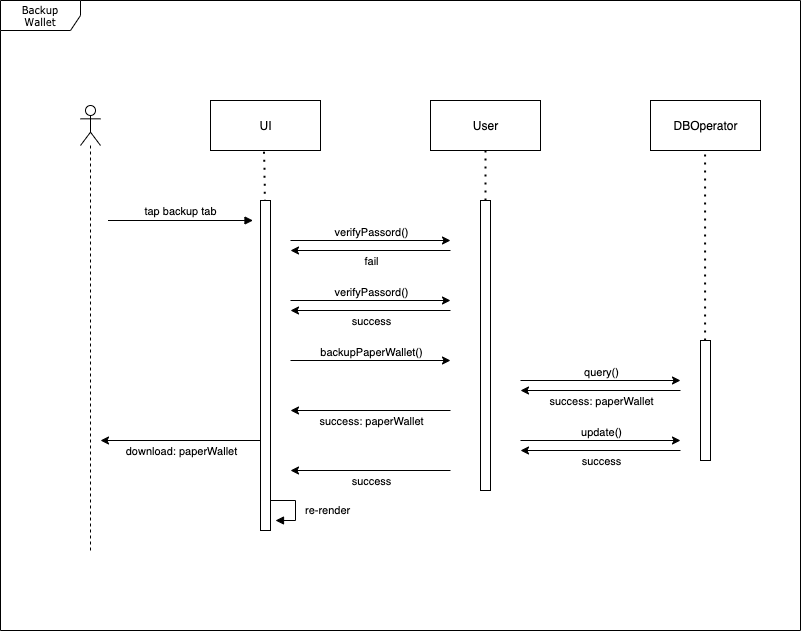

The diagram above was exported from draw.io. Its source (the exported page's mxGraphModel, read from the mxfile embedded in the PNG):
<mxGraphModel dx="2374" dy="1440" grid="1" gridSize="10" guides="1" tooltips="1" connect="1" arrows="1" fold="1" page="1" pageScale="1" pageWidth="850" pageHeight="1100" math="0" shadow="0">
  <root>
    <mxCell id="0" />
    <mxCell id="1" parent="0" />
    <mxCell id="Q27JY28-GFssJ0mxqY8--44" value="" style="group" vertex="1" connectable="0" parent="1">
      <mxGeometry x="1725" y="1320" width="800" height="630" as="geometry" />
    </mxCell>
    <mxCell id="Q27JY28-GFssJ0mxqY8--2" value="Backup&lt;br&gt;Wallet" style="shape=umlFrame;whiteSpace=wrap;html=1;rounded=0;shadow=0;comic=0;labelBackgroundColor=none;strokeWidth=1;fontFamily=Verdana;fontSize=10;align=center;width=80;height=30;" vertex="1" parent="Q27JY28-GFssJ0mxqY8--44">
      <mxGeometry width="800" height="630" as="geometry" />
    </mxCell>
    <mxCell id="Q27JY28-GFssJ0mxqY8--3" value="" style="shape=umlLifeline;participant=umlActor;perimeter=lifelinePerimeter;whiteSpace=wrap;html=1;container=1;collapsible=0;recursiveResize=0;verticalAlign=top;spacingTop=36;outlineConnect=0;" vertex="1" parent="Q27JY28-GFssJ0mxqY8--44">
      <mxGeometry x="80" y="105" width="20" height="445" as="geometry" />
    </mxCell>
    <mxCell id="Q27JY28-GFssJ0mxqY8--4" value="UI" style="html=1;" vertex="1" parent="Q27JY28-GFssJ0mxqY8--44">
      <mxGeometry x="210" y="100" width="110" height="50" as="geometry" />
    </mxCell>
    <mxCell id="Q27JY28-GFssJ0mxqY8--5" value="User" style="html=1;" vertex="1" parent="Q27JY28-GFssJ0mxqY8--44">
      <mxGeometry x="430" y="100" width="110" height="50" as="geometry" />
    </mxCell>
    <mxCell id="Q27JY28-GFssJ0mxqY8--6" value="DBOperator" style="html=1;" vertex="1" parent="Q27JY28-GFssJ0mxqY8--44">
      <mxGeometry x="650" y="100" width="110" height="50" as="geometry" />
    </mxCell>
    <mxCell id="Q27JY28-GFssJ0mxqY8--7" value="" style="endArrow=none;dashed=1;html=1;dashPattern=1 3;strokeWidth=2;exitX=0.45;exitY=0.004;exitDx=0;exitDy=0;exitPerimeter=0;" edge="1" parent="Q27JY28-GFssJ0mxqY8--44" source="Q27JY28-GFssJ0mxqY8--9">
      <mxGeometry x="-951.73" y="-2340" width="50" height="50" as="geometry">
        <mxPoint x="264" y="250" as="sourcePoint" />
        <mxPoint x="263.57000000000016" y="150" as="targetPoint" />
      </mxGeometry>
    </mxCell>
    <mxCell id="Q27JY28-GFssJ0mxqY8--8" value="tap backup tab" style="html=1;verticalAlign=bottom;endArrow=block;" edge="1" parent="Q27JY28-GFssJ0mxqY8--44">
      <mxGeometry width="80" as="geometry">
        <mxPoint x="107.5" y="220" as="sourcePoint" />
        <mxPoint x="252.5" y="220" as="targetPoint" />
      </mxGeometry>
    </mxCell>
    <mxCell id="Q27JY28-GFssJ0mxqY8--9" value="" style="html=1;points=[];perimeter=orthogonalPerimeter;" vertex="1" parent="Q27JY28-GFssJ0mxqY8--44">
      <mxGeometry x="260" y="200" width="10" height="330" as="geometry" />
    </mxCell>
    <mxCell id="Q27JY28-GFssJ0mxqY8--10" value="" style="group" vertex="1" connectable="0" parent="Q27JY28-GFssJ0mxqY8--44">
      <mxGeometry x="290" y="240" width="160" height="10" as="geometry" />
    </mxCell>
    <mxCell id="Q27JY28-GFssJ0mxqY8--11" value="" style="endArrow=classic;html=1;" edge="1" parent="Q27JY28-GFssJ0mxqY8--10">
      <mxGeometry x="-280" y="-480" as="geometry">
        <mxPoint as="sourcePoint" />
        <mxPoint x="160" as="targetPoint" />
      </mxGeometry>
    </mxCell>
    <mxCell id="Q27JY28-GFssJ0mxqY8--12" value="verifyPassord()" style="edgeLabel;resizable=0;html=1;align=center;verticalAlign=middle;" connectable="0" vertex="1" parent="Q27JY28-GFssJ0mxqY8--11">
      <mxGeometry relative="1" as="geometry">
        <mxPoint y="-9.66" as="offset" />
      </mxGeometry>
    </mxCell>
    <mxCell id="Q27JY28-GFssJ0mxqY8--13" value="" style="endArrow=none;html=1;startArrow=classic;startFill=1;endFill=0;" edge="1" parent="Q27JY28-GFssJ0mxqY8--10">
      <mxGeometry x="-280" y="-470" as="geometry">
        <mxPoint y="10" as="sourcePoint" />
        <mxPoint x="160" y="10" as="targetPoint" />
      </mxGeometry>
    </mxCell>
    <mxCell id="Q27JY28-GFssJ0mxqY8--14" value="fail" style="edgeLabel;resizable=0;html=1;align=center;verticalAlign=middle;" connectable="0" vertex="1" parent="Q27JY28-GFssJ0mxqY8--13">
      <mxGeometry relative="1" as="geometry">
        <mxPoint y="10" as="offset" />
      </mxGeometry>
    </mxCell>
    <mxCell id="Q27JY28-GFssJ0mxqY8--15" value="" style="html=1;points=[];perimeter=orthogonalPerimeter;" vertex="1" parent="Q27JY28-GFssJ0mxqY8--44">
      <mxGeometry x="480" y="200" width="10" height="290" as="geometry" />
    </mxCell>
    <mxCell id="Q27JY28-GFssJ0mxqY8--16" value="" style="endArrow=none;dashed=1;html=1;dashPattern=1 3;strokeWidth=2;entryX=0.5;entryY=1;entryDx=0;entryDy=0;" edge="1" parent="Q27JY28-GFssJ0mxqY8--44" target="Q27JY28-GFssJ0mxqY8--5">
      <mxGeometry x="-730.76" y="-2340.3199999999997" width="50" height="50" as="geometry">
        <mxPoint x="485" y="200" as="sourcePoint" />
        <mxPoint x="484.5399999999995" y="149.68000000000006" as="targetPoint" />
      </mxGeometry>
    </mxCell>
    <mxCell id="Q27JY28-GFssJ0mxqY8--17" value="" style="group" vertex="1" connectable="0" parent="Q27JY28-GFssJ0mxqY8--44">
      <mxGeometry x="290" y="300" width="160" height="10" as="geometry" />
    </mxCell>
    <mxCell id="Q27JY28-GFssJ0mxqY8--18" value="" style="endArrow=classic;html=1;" edge="1" parent="Q27JY28-GFssJ0mxqY8--17">
      <mxGeometry x="-280" y="-480" as="geometry">
        <mxPoint as="sourcePoint" />
        <mxPoint x="160" as="targetPoint" />
      </mxGeometry>
    </mxCell>
    <mxCell id="Q27JY28-GFssJ0mxqY8--19" value="verifyPassord()" style="edgeLabel;resizable=0;html=1;align=center;verticalAlign=middle;" connectable="0" vertex="1" parent="Q27JY28-GFssJ0mxqY8--18">
      <mxGeometry relative="1" as="geometry">
        <mxPoint y="-9.66" as="offset" />
      </mxGeometry>
    </mxCell>
    <mxCell id="Q27JY28-GFssJ0mxqY8--20" value="" style="endArrow=none;html=1;startArrow=classic;startFill=1;endFill=0;" edge="1" parent="Q27JY28-GFssJ0mxqY8--17">
      <mxGeometry x="-280" y="-470" as="geometry">
        <mxPoint y="10" as="sourcePoint" />
        <mxPoint x="160" y="10" as="targetPoint" />
      </mxGeometry>
    </mxCell>
    <mxCell id="Q27JY28-GFssJ0mxqY8--21" value="success" style="edgeLabel;resizable=0;html=1;align=center;verticalAlign=middle;" connectable="0" vertex="1" parent="Q27JY28-GFssJ0mxqY8--20">
      <mxGeometry relative="1" as="geometry">
        <mxPoint y="10" as="offset" />
      </mxGeometry>
    </mxCell>
    <mxCell id="Q27JY28-GFssJ0mxqY8--22" value="" style="group" vertex="1" connectable="0" parent="Q27JY28-GFssJ0mxqY8--44">
      <mxGeometry x="290" y="360" width="160" height="10" as="geometry" />
    </mxCell>
    <mxCell id="Q27JY28-GFssJ0mxqY8--23" value="" style="endArrow=classic;html=1;" edge="1" parent="Q27JY28-GFssJ0mxqY8--22">
      <mxGeometry x="-280" y="-480" as="geometry">
        <mxPoint as="sourcePoint" />
        <mxPoint x="160" as="targetPoint" />
      </mxGeometry>
    </mxCell>
    <mxCell id="Q27JY28-GFssJ0mxqY8--24" value="backupPaperWallet()" style="edgeLabel;resizable=0;html=1;align=center;verticalAlign=middle;" connectable="0" vertex="1" parent="Q27JY28-GFssJ0mxqY8--23">
      <mxGeometry relative="1" as="geometry">
        <mxPoint y="-9.66" as="offset" />
      </mxGeometry>
    </mxCell>
    <mxCell id="Q27JY28-GFssJ0mxqY8--25" value="" style="endArrow=none;dashed=1;html=1;dashPattern=1 3;strokeWidth=2;entryX=0.5;entryY=1;entryDx=0;entryDy=0;" edge="1" parent="Q27JY28-GFssJ0mxqY8--44" source="Q27JY28-GFssJ0mxqY8--26">
      <mxGeometry x="-511.18000000000006" y="-2340.3199999999997" width="50" height="50" as="geometry">
        <mxPoint x="704.5799999999995" y="200" as="sourcePoint" />
        <mxPoint x="704.5800000000004" y="150" as="targetPoint" />
      </mxGeometry>
    </mxCell>
    <mxCell id="Q27JY28-GFssJ0mxqY8--26" value="" style="html=1;points=[];perimeter=orthogonalPerimeter;" vertex="1" parent="Q27JY28-GFssJ0mxqY8--44">
      <mxGeometry x="700" y="340" width="10" height="120" as="geometry" />
    </mxCell>
    <mxCell id="Q27JY28-GFssJ0mxqY8--27" value="" style="group" vertex="1" connectable="0" parent="Q27JY28-GFssJ0mxqY8--44">
      <mxGeometry x="520" y="380" width="160" height="10" as="geometry" />
    </mxCell>
    <mxCell id="Q27JY28-GFssJ0mxqY8--28" value="" style="endArrow=classic;html=1;" edge="1" parent="Q27JY28-GFssJ0mxqY8--27">
      <mxGeometry x="-280" y="-480" as="geometry">
        <mxPoint as="sourcePoint" />
        <mxPoint x="160" as="targetPoint" />
      </mxGeometry>
    </mxCell>
    <mxCell id="Q27JY28-GFssJ0mxqY8--29" value="query()" style="edgeLabel;resizable=0;html=1;align=center;verticalAlign=middle;" connectable="0" vertex="1" parent="Q27JY28-GFssJ0mxqY8--28">
      <mxGeometry relative="1" as="geometry">
        <mxPoint y="-9.66" as="offset" />
      </mxGeometry>
    </mxCell>
    <mxCell id="Q27JY28-GFssJ0mxqY8--30" value="" style="endArrow=none;html=1;startArrow=classic;startFill=1;endFill=0;" edge="1" parent="Q27JY28-GFssJ0mxqY8--27">
      <mxGeometry x="-280" y="-470" as="geometry">
        <mxPoint y="10" as="sourcePoint" />
        <mxPoint x="160" y="10" as="targetPoint" />
      </mxGeometry>
    </mxCell>
    <mxCell id="Q27JY28-GFssJ0mxqY8--31" value="success: paperWallet" style="edgeLabel;resizable=0;html=1;align=center;verticalAlign=middle;" connectable="0" vertex="1" parent="Q27JY28-GFssJ0mxqY8--30">
      <mxGeometry relative="1" as="geometry">
        <mxPoint y="10" as="offset" />
      </mxGeometry>
    </mxCell>
    <mxCell id="Q27JY28-GFssJ0mxqY8--32" value="" style="endArrow=none;html=1;startArrow=classic;startFill=1;endFill=0;" edge="1" parent="Q27JY28-GFssJ0mxqY8--44">
      <mxGeometry x="10" y="-70" as="geometry">
        <mxPoint x="290" y="410" as="sourcePoint" />
        <mxPoint x="450" y="410" as="targetPoint" />
      </mxGeometry>
    </mxCell>
    <mxCell id="Q27JY28-GFssJ0mxqY8--33" value="success: paperWallet" style="edgeLabel;resizable=0;html=1;align=center;verticalAlign=middle;" connectable="0" vertex="1" parent="Q27JY28-GFssJ0mxqY8--32">
      <mxGeometry relative="1" as="geometry">
        <mxPoint y="10" as="offset" />
      </mxGeometry>
    </mxCell>
    <mxCell id="Q27JY28-GFssJ0mxqY8--34" value="&lt;span style=&quot;font-family: &amp;#34;helvetica&amp;#34; ; text-align: center&quot;&gt;re-render&lt;/span&gt;" style="edgeStyle=orthogonalEdgeStyle;html=1;align=left;spacingLeft=2;endArrow=block;rounded=0;entryX=1;entryY=0;" edge="1" parent="Q27JY28-GFssJ0mxqY8--44">
      <mxGeometry x="-1750" y="-1160" as="geometry">
        <mxPoint x="270" y="500" as="sourcePoint" />
        <Array as="points">
          <mxPoint x="295" y="500.01" />
          <mxPoint x="295" y="520.01" />
        </Array>
        <mxPoint x="275" y="520" as="targetPoint" />
        <mxPoint x="28" as="offset" />
      </mxGeometry>
    </mxCell>
    <mxCell id="Q27JY28-GFssJ0mxqY8--35" value="" style="endArrow=none;html=1;startArrow=classic;startFill=1;endFill=0;" edge="1" parent="Q27JY28-GFssJ0mxqY8--44">
      <mxGeometry x="-180" y="-40" as="geometry">
        <mxPoint x="100" y="440" as="sourcePoint" />
        <mxPoint x="260" y="440" as="targetPoint" />
      </mxGeometry>
    </mxCell>
    <mxCell id="Q27JY28-GFssJ0mxqY8--36" value="download: paperWallet" style="edgeLabel;resizable=0;html=1;align=center;verticalAlign=middle;" connectable="0" vertex="1" parent="Q27JY28-GFssJ0mxqY8--35">
      <mxGeometry relative="1" as="geometry">
        <mxPoint y="10" as="offset" />
      </mxGeometry>
    </mxCell>
    <mxCell id="Q27JY28-GFssJ0mxqY8--37" value="" style="group" vertex="1" connectable="0" parent="Q27JY28-GFssJ0mxqY8--44">
      <mxGeometry x="520" y="440" width="160" height="10" as="geometry" />
    </mxCell>
    <mxCell id="Q27JY28-GFssJ0mxqY8--38" value="" style="endArrow=classic;html=1;" edge="1" parent="Q27JY28-GFssJ0mxqY8--37">
      <mxGeometry x="-280" y="-480" as="geometry">
        <mxPoint as="sourcePoint" />
        <mxPoint x="160" as="targetPoint" />
      </mxGeometry>
    </mxCell>
    <mxCell id="Q27JY28-GFssJ0mxqY8--39" value="update()" style="edgeLabel;resizable=0;html=1;align=center;verticalAlign=middle;" connectable="0" vertex="1" parent="Q27JY28-GFssJ0mxqY8--38">
      <mxGeometry relative="1" as="geometry">
        <mxPoint y="-9.66" as="offset" />
      </mxGeometry>
    </mxCell>
    <mxCell id="Q27JY28-GFssJ0mxqY8--40" value="" style="endArrow=none;html=1;startArrow=classic;startFill=1;endFill=0;" edge="1" parent="Q27JY28-GFssJ0mxqY8--37">
      <mxGeometry x="-280" y="-470" as="geometry">
        <mxPoint y="10" as="sourcePoint" />
        <mxPoint x="160" y="10" as="targetPoint" />
      </mxGeometry>
    </mxCell>
    <mxCell id="Q27JY28-GFssJ0mxqY8--41" value="success" style="edgeLabel;resizable=0;html=1;align=center;verticalAlign=middle;" connectable="0" vertex="1" parent="Q27JY28-GFssJ0mxqY8--40">
      <mxGeometry relative="1" as="geometry">
        <mxPoint y="10" as="offset" />
      </mxGeometry>
    </mxCell>
    <mxCell id="Q27JY28-GFssJ0mxqY8--42" value="" style="endArrow=none;html=1;startArrow=classic;startFill=1;endFill=0;" edge="1" parent="Q27JY28-GFssJ0mxqY8--44">
      <mxGeometry x="-2260" y="-1670" as="geometry">
        <mxPoint x="290" y="470" as="sourcePoint" />
        <mxPoint x="450" y="470" as="targetPoint" />
      </mxGeometry>
    </mxCell>
    <mxCell id="Q27JY28-GFssJ0mxqY8--43" value="success" style="edgeLabel;resizable=0;html=1;align=center;verticalAlign=middle;" connectable="0" vertex="1" parent="Q27JY28-GFssJ0mxqY8--42">
      <mxGeometry relative="1" as="geometry">
        <mxPoint y="10" as="offset" />
      </mxGeometry>
    </mxCell>
  </root>
</mxGraphModel>